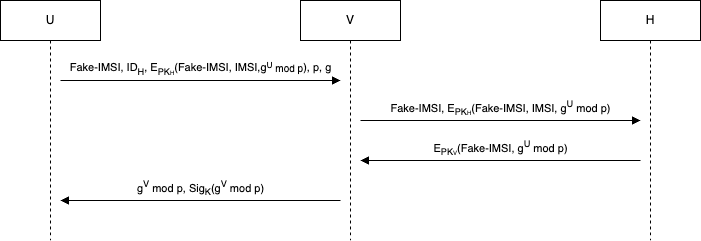

The diagram above was exported from draw.io. Its source (the exported page's mxGraphModel, read from the mxfile embedded in the PNG):
<mxGraphModel dx="954" dy="674" grid="1" gridSize="10" guides="1" tooltips="1" connect="1" arrows="1" fold="1" page="1" pageScale="1" pageWidth="850" pageHeight="1100" math="0" shadow="0">
  <root>
    <mxCell id="0" />
    <mxCell id="1" parent="0" />
    <mxCell id="aM9ryv3xv72pqoxQDRHE-1" value="U" style="shape=umlLifeline;perimeter=lifelinePerimeter;whiteSpace=wrap;html=1;container=0;dropTarget=0;collapsible=0;recursiveResize=0;outlineConnect=0;portConstraint=eastwest;newEdgeStyle={&quot;edgeStyle&quot;:&quot;elbowEdgeStyle&quot;,&quot;elbow&quot;:&quot;vertical&quot;,&quot;curved&quot;:0,&quot;rounded&quot;:0};" parent="1" vertex="1">
      <mxGeometry x="40" y="40" width="100" height="240" as="geometry" />
    </mxCell>
    <mxCell id="aM9ryv3xv72pqoxQDRHE-5" value="V" style="shape=umlLifeline;perimeter=lifelinePerimeter;whiteSpace=wrap;html=1;container=0;dropTarget=0;collapsible=0;recursiveResize=0;outlineConnect=0;portConstraint=eastwest;newEdgeStyle={&quot;edgeStyle&quot;:&quot;elbowEdgeStyle&quot;,&quot;elbow&quot;:&quot;vertical&quot;,&quot;curved&quot;:0,&quot;rounded&quot;:0};" parent="1" vertex="1">
      <mxGeometry x="340" y="40" width="100" height="240" as="geometry" />
    </mxCell>
    <mxCell id="aM9ryv3xv72pqoxQDRHE-7" value="Fake-IMSI, ID&lt;sub&gt;H&lt;/sub&gt;, E&lt;sub&gt;PK&lt;font style=&quot;font-size: 6px;&quot;&gt;H&lt;/font&gt;&lt;/sub&gt;(Fake-IMSI, IMSI,g&lt;font style=&quot;border-color: var(--border-color);&quot; size=&quot;1&quot;&gt;&lt;sup style=&quot;border-color: var(--border-color);&quot;&gt;U&lt;/sup&gt;&amp;nbsp;mod p&lt;/font&gt;), p, g" style="html=1;verticalAlign=bottom;endArrow=block;edgeStyle=elbowEdgeStyle;elbow=horizontal;curved=0;rounded=0;" parent="1" edge="1">
      <mxGeometry relative="1" as="geometry">
        <mxPoint x="100" y="120" as="sourcePoint" />
        <Array as="points">
          <mxPoint x="180" y="120" />
        </Array>
        <mxPoint x="380" y="120" as="targetPoint" />
      </mxGeometry>
    </mxCell>
    <mxCell id="aM9ryv3xv72pqoxQDRHE-9" value="Fake-IMSI, E&lt;sub&gt;PK&lt;font style=&quot;font-size: 6px;&quot;&gt;H&lt;/font&gt;&lt;/sub&gt;(Fake-IMSI, IMSI, g&lt;sup&gt;U&lt;/sup&gt;&amp;nbsp;mod p)" style="html=1;verticalAlign=bottom;endArrow=block;edgeStyle=elbowEdgeStyle;elbow=horizontal;curved=0;rounded=0;" parent="1" edge="1">
      <mxGeometry relative="1" as="geometry">
        <mxPoint x="400" y="160" as="sourcePoint" />
        <Array as="points">
          <mxPoint x="570" y="160" />
        </Array>
        <mxPoint x="680" y="160" as="targetPoint" />
      </mxGeometry>
    </mxCell>
    <mxCell id="N2ED724eh_2CBj5TTCLf-1" value="H" style="shape=umlLifeline;perimeter=lifelinePerimeter;whiteSpace=wrap;html=1;container=0;dropTarget=0;collapsible=0;recursiveResize=0;outlineConnect=0;portConstraint=eastwest;newEdgeStyle={&quot;edgeStyle&quot;:&quot;elbowEdgeStyle&quot;,&quot;elbow&quot;:&quot;vertical&quot;,&quot;curved&quot;:0,&quot;rounded&quot;:0};" vertex="1" parent="1">
      <mxGeometry x="640" y="40" width="100" height="240" as="geometry" />
    </mxCell>
    <mxCell id="N2ED724eh_2CBj5TTCLf-3" value="E&lt;sub style=&quot;border-color: var(--border-color);&quot;&gt;PK&lt;font style=&quot;border-color: var(--border-color); font-size: 6px;&quot;&gt;V&lt;/font&gt;&lt;/sub&gt;(Fake-IMSI, g&lt;sup&gt;U&lt;/sup&gt;&amp;nbsp;mod p)" style="html=1;verticalAlign=bottom;endArrow=none;edgeStyle=elbowEdgeStyle;elbow=vertical;curved=0;rounded=0;startArrow=block;startFill=1;endFill=0;" edge="1" parent="1">
      <mxGeometry relative="1" as="geometry">
        <mxPoint x="400" y="200" as="sourcePoint" />
        <Array as="points">
          <mxPoint x="630" y="200" />
        </Array>
        <mxPoint x="680" y="200" as="targetPoint" />
        <mxPoint as="offset" />
      </mxGeometry>
    </mxCell>
    <mxCell id="N2ED724eh_2CBj5TTCLf-4" value="g&lt;sup style=&quot;border-color: var(--border-color);&quot;&gt;V&lt;/sup&gt;&amp;nbsp;mod p, Sig&lt;sub&gt;K&lt;/sub&gt;(g&lt;sup&gt;V&lt;/sup&gt;&amp;nbsp;mod p)" style="html=1;verticalAlign=bottom;endArrow=none;edgeStyle=elbowEdgeStyle;elbow=horizontal;curved=0;rounded=0;startArrow=block;startFill=1;endFill=0;" edge="1" parent="1">
      <mxGeometry relative="1" as="geometry">
        <mxPoint x="100" y="240" as="sourcePoint" />
        <Array as="points">
          <mxPoint x="360" y="240" />
        </Array>
        <mxPoint x="380" y="240" as="targetPoint" />
        <mxPoint as="offset" />
      </mxGeometry>
    </mxCell>
  </root>
</mxGraphModel>